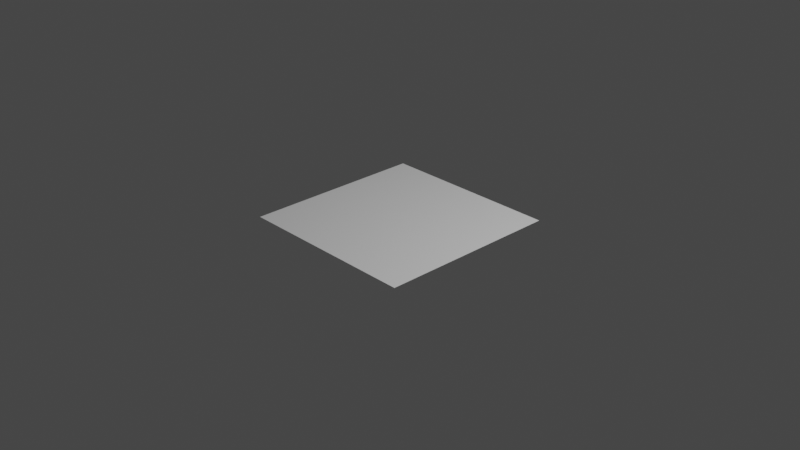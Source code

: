 # Source: Shoes.blend  (saved by Blender 3.4.6; exported with 4.5.12 LTS)
import bpy
from mathutils import Matrix  # noqa: F401  (used for matrix-valued properties, if any)

bpy.ops.wm.read_factory_settings(use_empty=True)
scene = bpy.context.scene
scene.name = 'Scene'

# ---- collections
col_collection = bpy.data.collections.new('Collection'); scene.collection.children.link(col_collection)

# ---- world
world_world = bpy.data.worlds.new('World'); scene.world = world_world
world_world.use_nodes = True; world_world.node_tree.nodes.clear()
_N = world_world.node_tree.nodes; _L = world_world.node_tree.links
n0 = _N.new('ShaderNodeOutputWorld'); n0.name = 'World Output'; n0.location = (300, 300)
n1 = _N.new('ShaderNodeBackground'); n1.name = 'Background'; n1.location = (10, 300)
n1.inputs[0].default_value = (0.05088, 0.05088, 0.05088, 1.0)
_L.new(n1.outputs[0], n0.inputs[0])
n0.is_active_output = True
world_world.color = (0.05088, 0.05088, 0.05088)
world_world.use_sun_shadow = False
world_world.sun_shadow_jitter_overblur = 0.0

# ---- cameras
cam_camera = bpy.data.cameras.new('Camera')
cam_camera.clip_end = 100.0
cam_camera.ortho_scale = 7.314

# ---- lights
light_light = bpy.data.lights.new('Light', 'POINT')
light_light.transmission_factor = 0.0
light_light.energy = 1000.0
light_light.shadow_soft_size = 0.1
light_light.shadow_maximum_resolution = 0.006
light_light.use_absolute_resolution = True

# ---- meshes
me_plane = bpy.data.meshes.new('Plane')
me_plane.from_pydata([(-1.0, -1.0, 0.0), (1.0, -1.0, 0.0), (-1.0, 1.0, 0.0), (1.0, 1.0, 0.0)], [], [(0, 1, 3, 2)])
_uv = me_plane.uv_layers.new(name='UVMap')
_uv.uv.foreach_set('vector', [0.0, 0.0, 1.0, 0.0, 1.0, 1.0, 0.0, 1.0])
me_plane.update()

# ---- objects
ob_light = bpy.data.objects.new('Light', light_light)
ob_camera = bpy.data.objects.new('Camera', cam_camera)
ob_empty = bpy.data.objects.new('Empty', None)
ob_empty_001 = bpy.data.objects.new('Empty.001', None)
ob_plane = bpy.data.objects.new('Plane', me_plane)

# ---- transforms, parenting, visibility, modifiers, constraints
ob_light.location = (4.076, 1.005, 5.904)
ob_light.rotation_euler = (0.6503, 0.05522, 1.866)
ob_light.lock_rotations_4d = False
ob_light.empty_display_type = 'ARROWS'
ob_light.color = (0.0, 0.0, 0.0, 0.0)
ob_light.lineart.crease_threshold = 0.0
ob_camera.location = (7.359, -6.926, 4.958)
ob_camera.rotation_euler = (1.109, 0.0, 0.8149)
ob_camera.lock_rotations_4d = False
ob_camera.empty_display_type = 'ARROWS'
ob_camera.color = (0.0, 0.0, 0.0, 0.0)
ob_camera.display_type = 'WIRE'
ob_camera.lineart.crease_threshold = 0.0
ob_empty.location = (-2.728, 0.0, 1.26)
ob_empty.rotation_euler = (1.571, -0.0, 1.571)
ob_empty.empty_display_type = 'IMAGE'
ob_empty.empty_display_size = 5.0
ob_empty.use_empty_image_alpha = True
ob_empty.color = (1.0, 1.0, 1.0, 0.4127)
ob_empty_001.location = (0.0, 2.585, 2.284)
ob_empty_001.rotation_euler = (1.571, -0.0, -0.0)
ob_empty_001.empty_display_type = 'IMAGE'
ob_empty_001.empty_display_size = 5.0
ob_empty_001.use_empty_image_alpha = True
ob_empty_001.color = (1.0, 1.0, 1.0, 0.4206)
ob_plane.location = (0.0, 0.0, 0.0)

# ---- collection membership
col_collection.objects.link(ob_light)
col_collection.objects.link(ob_camera)
col_collection.objects.link(ob_empty)
col_collection.objects.link(ob_empty_001)
col_collection.objects.link(ob_plane)

# ---- scene / render settings (as saved in the file)
scene.camera = ob_camera
scene.frame_start = 1; scene.frame_end = 250; scene.frame_set(1)
scene.render.engine = 'BLENDER_EEVEE_NEXT'
scene.cycles.sampling_pattern = 'TABULATED_SOBOL'
scene.cycles.use_light_tree = False
scene.view_settings.view_transform = 'Filmic'
bpy.context.view_layer.update()
